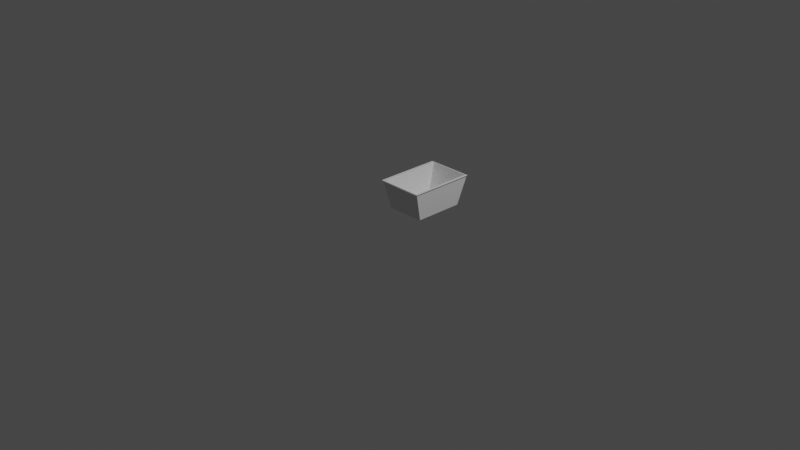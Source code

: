 # Source: laundry-basket.blend  (saved by Blender 2.83.19; exported with 4.5.12 LTS)
import bpy
from mathutils import Matrix  # noqa: F401  (used for matrix-valued properties, if any)

bpy.ops.wm.read_factory_settings(use_empty=True)
scene = bpy.context.scene
scene.name = 'Scene'

# ---- collections
col_collection = bpy.data.collections.new('Collection'); scene.collection.children.link(col_collection)

# ---- materials (node trees are filled in below, after node groups)
mat_material = bpy.data.materials.new('Material')
mat_material.alpha_threshold = 0.0
mat_material.use_transparent_shadow = False
mat_material.line_color = (0.0, 0.0, 0.0, 1.0)

# ---- material node trees
mat_material.use_nodes = True; mat_material.node_tree.nodes.clear()
_N = mat_material.node_tree.nodes; _L = mat_material.node_tree.links
n0 = _N.new('ShaderNodeOutputMaterial'); n0.name = 'Material Output'; n0.location = (300, 300)
n1 = _N.new('ShaderNodeBsdfPrincipled'); n1.name = 'Principled BSDF'; n1.location = (10, 300)
n1.distribution = 'GGX'
n1.subsurface_method = 'BURLEY'
n1.inputs[2].default_value = 0.4
n1.inputs[3].default_value = 1.45
n1.inputs[27].default_value = (0.0, 0.0, 0.0, 1.0)
n1.inputs[28].default_value = 1.0
_L.new(n1.outputs[0], n0.inputs[0])
n0.is_active_output = True

# ---- world
world_world = bpy.data.worlds.new('World'); scene.world = world_world
world_world.use_nodes = True; world_world.node_tree.nodes.clear()
_N = world_world.node_tree.nodes; _L = world_world.node_tree.links
n0 = _N.new('ShaderNodeOutputWorld'); n0.name = 'World Output'; n0.location = (300, 300)
n1 = _N.new('ShaderNodeBackground'); n1.name = 'Background'; n1.location = (10, 300)
n1.inputs[0].default_value = (0.05088, 0.05088, 0.05088, 1.0)
_L.new(n1.outputs[0], n0.inputs[0])
n0.is_active_output = True
world_world.color = (0.05088, 0.05088, 0.05088)
world_world.use_sun_shadow = False
world_world.sun_shadow_jitter_overblur = 0.0

# ---- cameras
cam_camera = bpy.data.cameras.new('Camera')
cam_camera.clip_end = 100.0
cam_camera.ortho_scale = 7.314

# ---- lights
light_light = bpy.data.lights.new('Light', 'POINT')
light_light.transmission_factor = 0.0
light_light.energy = 1000.0
light_light.shadow_soft_size = 0.1
light_light.shadow_maximum_resolution = 0.006
light_light.use_absolute_resolution = True

# ---- meshes
me_cube = bpy.data.meshes.new('Cube')
me_cube.from_pydata([(0.2083, 0.6267, 0.02579), (0.1833, 0.6041, 0.003164), (0.1833, 0.1146, 0.003164), (0.2083, 0.09194, 0.02579), (-0.1961, 0.6041, 0.003164), (-0.2209, 0.6267, 0.02579), (-0.1961, 0.1146, 0.003164), (-0.2209, 0.09194, 0.02579), (0.2214, 0.7184, 0.3405), (0.239, 0.7204, 0.3216), (0.239, 0.01735, 0.3216), (0.2214, 0.02273, 0.3405), (-0.2484, 0.7204, 0.3216), (-0.2332, 0.7184, 0.3405), (-0.2332, 0.02528, 0.3405), (-0.2529, 0.01779, 0.3256), (0.1567, 0.5821, 0.01305), (0.1805, 0.6104, 0.03338), (0.1805, 0.1147, 0.03338), (0.1567, 0.1411, 0.01305), (-0.1867, 0.6104, 0.03339), (-0.1626, 0.5821, 0.01305), (-0.1626, 0.1411, 0.01305), (-0.1867, 0.1148, 0.03341), (0.2346, 0.006318, 0.3405), (0.2442, 0.003406, 0.3302), (0.2503, 0.006318, 0.3405), (-0.2569, 0.004392, 0.332), (-0.2475, 0.006318, 0.3405), (-0.2622, 0.006318, 0.3405), (-0.2423, 0.7274, 0.3405), (-0.2539, 0.731, 0.3291), (-0.2622, 0.7274, 0.3405), (0.2435, 0.731, 0.3291), (0.2304, 0.7274, 0.3405), (0.2503, 0.7274, 0.3405)], [], [(3, 10, 15, 7), (7, 15, 12, 5), (0, 9, 10, 3), (5, 12, 9, 0), (1, 4, 5, 0), (2, 1, 0, 3), (4, 6, 7, 5), (6, 2, 3, 7), (4, 1, 2, 6), (13, 8, 34, 30), (33, 35, 26, 25, 10, 9), (25, 27, 15, 10), (14, 13, 30, 32, 29, 28), (31, 33, 9, 12), (11, 14, 28, 24), (11, 8, 17, 18), (16, 21, 22, 19), (14, 11, 18, 23), (13, 14, 23, 20), (21, 16, 17, 20), (19, 22, 23, 18), (22, 21, 20, 23), (16, 19, 18, 17), (8, 13, 20, 17), (24, 25, 26), (27, 28, 29), (24, 28, 27, 25), (8, 11, 24, 26, 35, 34), (30, 31, 32), (33, 34, 35), (30, 34, 33, 31), (27, 29, 32, 31, 12, 15)])
_uv = me_cube.uv_layers.new(name='UVMap')
_uv.uv.foreach_set('vector', [0.3918, 0.75, 0.611, 0.75, 0.611, 1.0, 0.3918, 1.0, 0.1418, 0.5, 0.361, 0.5, 0.361, 0.75, 0.1418, 0.75, 0.3918, 0.0, 0.611, 0.0, 0.611, 0.25, 0.3918, 0.25, 0.3918, 0.25, 0.611, 0.25, 0.611, 0.5, 0.3918, 0.5, 0.8617, 0.5079, 0.6383, 0.5079, 0.625, 0.5, 0.875, 0.5, 0.8617, 0.7421, 0.8617, 0.5079, 0.875, 0.5, 0.875, 0.75, 0.6383, 0.5079, 0.6383, 0.7421, 0.625, 0.75, 0.625, 0.5, 0.6383, 0.7421, 0.8617, 0.7421, 0.875, 0.75, 0.625, 0.75, 0.6383, 0.5079, 0.8617, 0.5079, 0.8617, 0.7421, 0.6383, 0.7421, 0.6022, 0.5158, 0.3978, 0.5158, 0.3938, 0.5129, 0.6062, 0.5129, 0.3789, 0.5039, 0.3848, 0.5129, 0.3848, 0.7372, 0.3797, 0.7464, 0.3754, 0.749, 0.375, 0.5021, 0.3797, 0.7464, 0.6203, 0.7471, 0.6241, 0.75, 0.3754, 0.749, 0.6022, 0.7342, 0.6022, 0.5158, 0.6062, 0.5129, 0.6152, 0.5129, 0.6152, 0.7372, 0.6086, 0.7387, 0.6206, 0.5027, 0.3795, 0.5027, 0.376, 0.5, 0.6241, 0.5, 0.3978, 0.7342, 0.6022, 0.7342, 0.6086, 0.7387, 0.3919, 0.7383, 0.3978, 0.7342, 0.3978, 0.5158, 0.3978, 0.5158, 0.3978, 0.7342, 0.4097, 0.5252, 0.5903, 0.5252, 0.5903, 0.7248, 0.4097, 0.7248, 0.6022, 0.7342, 0.3978, 0.7342, 0.3978, 0.7342, 0.6022, 0.7342, 0.6022, 0.5158, 0.6022, 0.7342, 0.6022, 0.7342, 0.6022, 0.5158, 0.5903, 0.5252, 0.4097, 0.5252, 0.3978, 0.5158, 0.6022, 0.5158, 0.4097, 0.7248, 0.5903, 0.7248, 0.6022, 0.7342, 0.3978, 0.7342, 0.5903, 0.7248, 0.5903, 0.5252, 0.6022, 0.5158, 0.6022, 0.7342, 0.4097, 0.5252, 0.4097, 0.7248, 0.3978, 0.7342, 0.3978, 0.5158, 0.3978, 0.5158, 0.6022, 0.5158, 0.6022, 0.5158, 0.3978, 0.5158, 0.3919, 0.7383, 0.3876, 0.7391, 0.3848, 0.7372, 0.6203, 0.7471, 0.6149, 0.7466, 0.6152, 0.7372, 0.3919, 0.7383, 0.6086, 0.7387, 0.6203, 0.7471, 0.3797, 0.7464, 0.3978, 0.5158, 0.3978, 0.7342, 0.3919, 0.7383, 0.3848, 0.7372, 0.3848, 0.5129, 0.3938, 0.5129, 0.6062, 0.5129, 0.6114, 0.5118, 0.6152, 0.5129, 0.3795, 0.5027, 0.3872, 0.5034, 0.3848, 0.5129, 0.6062, 0.5129, 0.3938, 0.5129, 0.3795, 0.5027, 0.6206, 0.5027, 0.6208, 0.7461, 0.6152, 0.7372, 0.6152, 0.5129, 0.6211, 0.5039, 0.625, 0.5021, 0.625, 0.7483])
me_cube.materials.append(mat_material)
me_cube.use_remesh_preserve_volume = False
me_cube.use_remesh_preserve_attributes = False
me_cube.use_mirror_x = True
me_cube.update()

# ---- objects
ob_cube = bpy.data.objects.new('Cube', me_cube)
ob_light = bpy.data.objects.new('Light', light_light)
ob_camera = bpy.data.objects.new('Camera', cam_camera)

# ---- transforms, parenting, visibility, modifiers, constraints
ob_cube.location = (0.0, 0.0, 0.0)
ob_cube.lock_rotations_4d = False
ob_cube.empty_display_type = 'ARROWS'
ob_cube.lineart.crease_threshold = 0.0
ob_cube.use_mesh_mirror_x = True
ob_light.location = (4.076, 1.005, 5.904)
ob_light.rotation_euler = (0.6503, 0.05522, 1.866)
ob_light.lock_rotations_4d = False
ob_light.empty_display_type = 'ARROWS'
ob_light.color = (0.0, 0.0, 0.0, 0.0)
ob_light.lineart.crease_threshold = 0.0
ob_camera.location = (7.359, -6.926, 4.958)
ob_camera.rotation_euler = (1.109, 0.0, 0.8149)
ob_camera.lock_rotations_4d = False
ob_camera.empty_display_type = 'ARROWS'
ob_camera.color = (0.0, 0.0, 0.0, 0.0)
ob_camera.display_type = 'WIRE'
ob_camera.lineart.crease_threshold = 0.0

# ---- collection membership
col_collection.objects.link(ob_cube)
col_collection.objects.link(ob_light)
col_collection.objects.link(ob_camera)

# ---- scene / render settings (as saved in the file)
scene.camera = ob_camera
scene.frame_start = 1; scene.frame_end = 250; scene.frame_set(1)
scene.render.engine = 'BLENDER_EEVEE_NEXT'
scene.cycles.use_denoising = False
scene.cycles.samples = 128
scene.cycles.sampling_pattern = 'TABULATED_SOBOL'
scene.cycles.use_adaptive_sampling = False
scene.cycles.use_light_tree = False
scene.view_settings.view_transform = 'Filmic'
bpy.context.view_layer.update()
